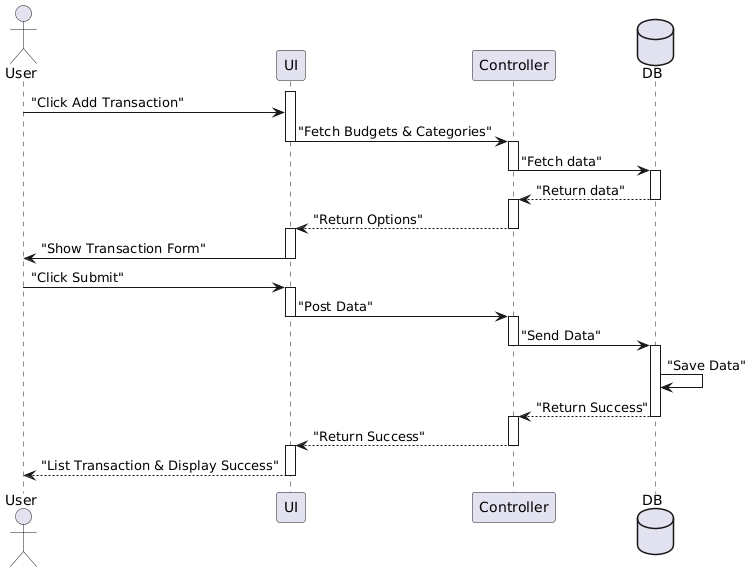

The diagram above was rendered by PlantUML. Its source (embedded in the PNG):
@startuml
actor User
participant "UI" as UI
participant "Controller" as Controller
database "DB" as DB




activate UI
User -> UI: "Click Add Transaction"
UI -> Controller: "Fetch Budgets & Categories"
deactivate UI

activate Controller
Controller -> DB: "Fetch data"
deactivate Controller
activate DB
DB --> Controller: "Return data"
deactivate DB

activate Controller
Controller --> UI: "Return Options"
deactivate Controller
activate UI
UI -> User: "Show Transaction Form"
deactivate UI
User -> UI: "Click Submit"
activate UI
UI -> Controller: "Post Data"
deactivate UI
activate Controller
Controller -> DB: "Send Data"
deactivate Controller
activate DB
DB -> DB: "Save Data"
DB --> Controller: "Return Success"
deactivate DB
activate Controller
Controller --> UI: "Return Success"
deactivate Controller
activate UI
UI --> User: "List Transaction & Display Success"
deactivate UI
@enduml